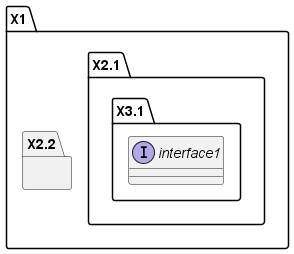

The diagram above was rendered by PlantUML. Its source (embedded in the PNG):
@startuml

set separator none

package X1 {
    package X2.1 {
        package X3.1 {
            interface interface1
        }

    }
    package X2.2 {}
}
@enduml